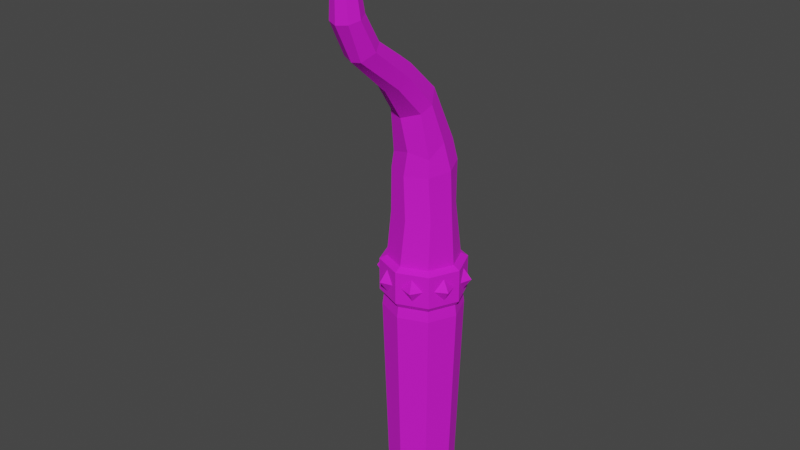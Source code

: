 # Source: boneSpike3.blend  (saved by Blender 2.92.15; exported with 4.5.12 LTS)
import bpy
from mathutils import Matrix  # noqa: F401  (used for matrix-valued properties, if any)

bpy.ops.wm.read_factory_settings(use_empty=True)
scene = bpy.context.scene
scene.name = 'Scene'

# ---- collections
col_collection = bpy.data.collections.new('Collection'); scene.collection.children.link(col_collection)

# ---- images (referenced by path relative to the original .blend; pixels are not part of the script)
import os
ASSET_DIR = os.environ.get("B2B_ASSET_DIR", "")  # directory of the original .blend (textures are referenced by path, not embedded)
HERE = os.path.dirname(os.path.abspath(__file__))  # packed textures are extracted next to this script under _unpacked/

def load_image(name, relpath, width, height, colorspace="sRGB"):
    """Load a texture the original file referenced (path relative to the .blend, or extracted next to this script)."""
    p = next((c for c in (os.path.join(HERE, relpath), os.path.join(ASSET_DIR, relpath)) if relpath and os.path.exists(c)), "")
    if p:
        img = bpy.data.images.load(p, check_existing=True)
        img.name = name
    else:  # same state as the original file: an image datablock whose file is absent (Cycles renders it pink)
        img = bpy.data.images.new(name, width, height)
        img.source = "FILE"
        img.filepath = "//" + (relpath or name)
    img.colorspace_settings.name = colorspace
    return img
img_file100 = load_image('file100', 'Dungeons_Texture.psd', 1024, 1024, 'sRGB')

# ---- materials (node trees are filled in below, after node groups)
mat_blinn4 = bpy.data.materials.new('blinn4')
mat_blinn4.use_transparent_shadow = False
mat_blinn4.diffuse_color = (1.0, 1.0, 1.0, 1.0)
mat_blinn4.roughness = 0.8533
mat_blinn4.specular_intensity = 1.0
mat_blinn4.metallic = 0.4211

# ---- material node trees
mat_blinn4.use_nodes = True; mat_blinn4.node_tree.nodes.clear()
_N = mat_blinn4.node_tree.nodes; _L = mat_blinn4.node_tree.links
n0 = _N.new('ShaderNodeBsdfPrincipled'); n0.name = 'Principled BSDF'; n0.location = (10, 300)
n0.distribution = 'GGX'
n0.subsurface_method = 'BURLEY'
n0.inputs[1].default_value = 0.4211
n0.inputs[2].default_value = 0.8533
n0.inputs[3].default_value = 1.45
n0.inputs[13].default_value = 1.0
n0.inputs[27].default_value = (0.0, 0.0, 0.0, 1.0)
n0.inputs[28].default_value = 1.0
n1 = _N.new('ShaderNodeOutputMaterial'); n1.name = 'Material Output'; n1.location = (300, 300)
n2 = _N.new('ShaderNodeNormalMap'); n2.name = 'Normal Map'; n2.location = (-300, -300)
n2.label = 'Normal/Map'
n3 = _N.new('ShaderNodeTexImage'); n3.name = 'Image Texture'; n3.location = (-300, 600)
n3.image = img_file100
_L.new(n0.outputs[0], n1.inputs[0])
_L.new(n2.outputs[0], n0.inputs[5])
_L.new(n3.outputs[0], n0.inputs[0])
n1.is_active_output = True

# ---- world
world_world = bpy.data.worlds.new('World'); scene.world = world_world
world_world.use_nodes = True; world_world.node_tree.nodes.clear()
_N = world_world.node_tree.nodes; _L = world_world.node_tree.links
n0 = _N.new('ShaderNodeOutputWorld'); n0.name = 'World Output'; n0.location = (300, 300)
n1 = _N.new('ShaderNodeBackground'); n1.name = 'Background'; n1.location = (10, 300)
n1.inputs[0].default_value = (0.05088, 0.05088, 0.05088, 1.0)
_L.new(n1.outputs[0], n0.inputs[0])
n0.is_active_output = True
world_world.color = (0.05088, 0.05088, 0.05088)
world_world.use_sun_shadow = False
world_world.sun_shadow_jitter_overblur = 0.0

# ---- meshes
me_mesh_001 = bpy.data.meshes.new('Mesh.001')
me_mesh_001.from_pydata([(0.2535, 0.5393, 0.254), (0.3585, 0.5344, 0.0004921), (0.2535, 0.5295, -0.253), (-3.815e-06, 0.5274, -0.358), (-0.2535, 0.5295, -0.253), (-0.3586, 0.5344, 0.0004921), (-0.2535, 0.5393, 0.254), (0.0, 0.5414, 0.359), (0.2173, 1.465, 0.2225), (0.3073, 1.491, 0.006794), (0.2173, 1.518, -0.2089), (0.0, 1.528, -0.2983), (-0.2173, 1.518, -0.2089), (-0.3073, 1.491, 0.006794), (-0.2173, 1.465, 0.2225), (-3.815e-06, 1.454, 0.3119), (0.2142, 1.644, 0.2136), (0.2566, 1.776, 0.05241), (0.1832, 1.73, -0.1754), (0.0005379, 1.843, -0.1949), (-0.2085, 1.74, -0.1247), (-0.2575, 1.767, 0.07669), (-0.1852, 1.632, 0.2275), (0.04435, 1.709, 0.3114), (0.1772, 2.098, 0.2906), (0.2158, 2.162, 0.1795), (0.1263, 2.267, 0.0377), (-0.0003548, 2.286, 0.002388), (-0.1532, 2.25, 0.05426), (-0.2165, 2.162, 0.1795), (-0.1532, 2.075, 0.3047), (-0.0003586, 2.039, 0.3566), (0.104, 2.729, 0.9782), (0.1586, 2.796, 0.8527), (0.1129, 2.854, 0.7587), (-0.04656, 2.887, 0.7273), (-0.1077, 2.854, 0.7587), (-0.1533, 2.796, 0.8527), (-0.1077, 2.739, 0.9468), (0.002613, 2.715, 0.9858), (0.1063, 3.076, 1.122), (0.1495, 3.102, 1.021), (0.1063, 3.129, 0.9203), (0.002033, 3.14, 0.8785), (-0.1023, 3.129, 0.9203), (-0.1434, 3.099, 1.058), (-0.1023, 3.076, 1.122), (0.002029, 3.065, 1.164), (0.05416, 3.871, 1.131), (0.07578, 3.872, 1.081), (0.05416, 3.873, 1.031), (0.002033, 3.873, 1.01), (-0.05012, 3.873, 1.031), (-0.0717, 3.872, 1.081), (-0.05013, 3.871, 1.131), (0.002029, 3.871, 1.152), (0.0584, 4.005, 1.069), (-3.815e-06, 0.5056, 0.4308), (0.3043, 0.5029, 0.3047), (-0.3043, 0.5029, 0.3047), (-0.4304, 0.4964, 0.0004921), (-0.3043, 0.4898, -0.3037), (0.0, 0.4871, -0.4298), (0.3043, 0.4898, -0.3037), (0.4304, 0.4964, 0.0004921), (-3.815e-06, 0.169, 0.4308), (0.3043, 0.1663, 0.3047), (-0.3043, 0.1663, 0.3047), (-0.4304, 0.1598, 0.0004921), (-0.3043, 0.1532, -0.3037), (0.0, 0.1505, -0.4298), (0.3043, 0.1532, -0.3037), (0.4304, 0.1598, 0.0004921), (-3.815e-06, 0.1136, 0.3892), (0.2749, 0.1112, 0.2754), (-0.275, 0.1112, 0.2754), (-0.3889, 0.1056, 0.0004883), (-0.275, 0.1, -0.2744), (0.0, 0.09769, -0.3882), (0.2749, 0.1, -0.2744), (0.3888, 0.1056, 0.0004883), (-3.815e-06, 0.0, 0.4046), (0.2858, -0.002875, 0.2862), (-0.2858, -0.002875, 0.2862), (-0.4042, -0.009815, 0.0004883), (-0.2858, -0.01675, -0.2852), (-3.815e-06, -0.01963, -0.4036), (0.2858, -0.01675, -0.2852), (0.4042, -0.009815, 0.0004883), (0.0554, 0.3404, 0.4078), (0.1485, 0.4529, 0.3693), (0.1558, 0.2237, 0.3662), (0.2489, 0.3363, 0.3277), (-0.2481, 0.3394, 0.328), (-0.1567, 0.4539, 0.3659), (-0.1477, 0.2228, 0.3696), (-0.05622, 0.3372, 0.4075), (-0.4069, 0.3335, 0.05726), (-0.3695, 0.4492, 0.1475), (-0.3653, 0.2168, 0.1577), (-0.3279, 0.3326, 0.248), (-0.3279, 0.326, -0.247), (-0.3653, 0.4417, -0.1567), (-0.3695, 0.2093, -0.1466), (-0.4069, 0.3251, -0.05627), (-0.05624, 0.3213, -0.4065), (-0.1477, 0.4358, -0.3686), (-0.1567, 0.2047, -0.3649), (-0.2481, 0.3191, -0.327), (0.2489, 0.3223, -0.3267), (0.1558, 0.4348, -0.3652), (0.1485, 0.2056, -0.3683), (0.0554, 0.3182, -0.4068), (0.4077, 0.3283, -0.05432), (0.3686, 0.4395, -0.1485), (0.366, 0.2116, -0.1547), (0.327, 0.3228, -0.2489), (0.327, 0.3358, 0.2499), (0.366, 0.447, 0.1557), (0.3686, 0.2191, 0.1495), (0.4076, 0.3303, 0.05531), (0.1827, 0.3383, 0.4416), (-0.1828, 0.3383, 0.4416), (-0.4412, 0.333, 0.1832), (-0.4412, 0.3255, -0.1822), (-0.1828, 0.3202, -0.4406), (0.1827, 0.3202, -0.4406), (0.4412, 0.3255, -0.1822), (0.4412, 0.333, 0.1832), (-1.144e-05, -2.023, 0.3433), (0.2425, -2.025, 0.2429), (-0.2425, -2.025, 0.2429), (-0.3429, -2.031, 0.0004924), (-0.2425, -2.037, -0.2419), (-1.144e-05, -2.039, -0.3423), (0.2425, -2.037, -0.2419), (0.3429, -2.031, 0.0004924), (-0.02861, 1.081, -0.2962), (-0.2403, 1.071, -0.1852), (-0.3113, 1.048, 0.04187), (-0.1999, 1.025, 0.2521), (0.02861, 1.016, 0.3223), (0.2403, 1.025, 0.2114), (0.3113, 1.048, -0.01573), (0.1999, 1.071, -0.226), (0.1127, 2.575, 0.3576), (-0.02582, 2.608, 0.3349), (-0.1245, 2.567, 0.3635), (-0.176, 2.474, 0.4457), (-0.1245, 2.381, 0.5278), (-0.0001907, 2.343, 0.5618), (0.1303, 2.382, 0.5369), (0.1757, 2.474, 0.4457)], [], [(142, 143, 9, 8), (143, 144, 10, 9), (144, 137, 11, 10), (137, 138, 12, 11), (138, 139, 13, 12), (139, 140, 14, 13), (140, 141, 15, 14), (141, 142, 8, 15), (8, 9, 17, 16), (9, 10, 18, 17), (10, 11, 19, 18), (11, 12, 20, 19), (12, 13, 21, 20), (13, 14, 22, 21), (14, 15, 23, 22), (15, 8, 16, 23), (16, 17, 25, 24), (17, 18, 26, 25), (18, 19, 27, 26), (19, 20, 28, 27), (20, 21, 29, 28), (21, 22, 30, 29), (22, 23, 31, 30), (23, 16, 24, 31), (151, 152, 33, 32), (152, 145, 34, 33), (145, 146, 35, 34), (146, 147, 36, 35), (147, 148, 37, 36), (148, 149, 38, 37), (149, 150, 39, 38), (150, 151, 32, 39), (32, 33, 41, 40), (33, 34, 42, 41), (34, 35, 43, 42), (35, 36, 44, 43), (36, 37, 45, 44), (37, 38, 46, 45), (38, 39, 47, 46), (39, 32, 40, 47), (40, 41, 49, 48), (41, 42, 50, 49), (42, 43, 51, 50), (43, 44, 52, 51), (44, 45, 53, 52), (45, 46, 54, 53), (46, 47, 55, 54), (47, 40, 48, 55), (130, 129, 136), (129, 131, 136), (136, 131, 135), (131, 132, 135), (132, 133, 135), (133, 134, 135), (48, 49, 56), (49, 50, 56), (50, 51, 56), (51, 52, 56), (52, 53, 56), (53, 54, 56), (54, 55, 56), (55, 48, 56), (0, 7, 57, 58), (7, 6, 59, 57), (6, 5, 60, 59), (5, 4, 61, 60), (4, 3, 62, 61), (3, 2, 63, 62), (2, 1, 64, 63), (1, 0, 58, 64), (66, 65, 73, 74), (65, 67, 75, 73), (67, 68, 76, 75), (68, 69, 77, 76), (69, 70, 78, 77), (70, 71, 79, 78), (71, 72, 80, 79), (72, 66, 74, 80), (74, 73, 81, 82), (73, 75, 83, 81), (75, 76, 84, 83), (76, 77, 85, 84), (77, 78, 86, 85), (78, 79, 87, 86), (79, 80, 88, 87), (80, 74, 82, 88), (58, 57, 90), (90, 57, 89), (57, 65, 89), (89, 65, 91), (65, 66, 91), (91, 66, 92), (66, 58, 92), (92, 58, 90), (57, 59, 94), (94, 59, 93), (59, 67, 93), (93, 67, 95), (67, 65, 95), (95, 65, 96), (65, 57, 96), (96, 57, 94), (59, 60, 98), (98, 60, 97), (60, 68, 97), (97, 68, 99), (68, 67, 99), (99, 67, 100), (67, 59, 100), (100, 59, 98), (60, 61, 102), (102, 61, 101), (61, 69, 101), (101, 69, 103), (69, 68, 103), (103, 68, 104), (68, 60, 104), (104, 60, 102), (61, 62, 106), (106, 62, 105), (62, 70, 105), (105, 70, 107), (70, 69, 107), (107, 69, 108), (69, 61, 108), (108, 61, 106), (62, 63, 110), (110, 63, 109), (63, 71, 109), (109, 71, 111), (71, 70, 111), (111, 70, 112), (70, 62, 112), (112, 62, 110), (63, 64, 114), (114, 64, 113), (64, 72, 113), (113, 72, 115), (72, 71, 115), (115, 71, 116), (71, 63, 116), (116, 63, 114), (64, 58, 118), (118, 58, 117), (58, 66, 117), (117, 66, 119), (66, 72, 119), (119, 72, 120), (72, 64, 120), (120, 64, 118), (90, 89, 121), (89, 91, 121), (91, 92, 121), (92, 90, 121), (94, 93, 122), (93, 95, 122), (95, 96, 122), (96, 94, 122), (98, 97, 123), (97, 99, 123), (99, 100, 123), (100, 98, 123), (102, 101, 124), (101, 103, 124), (103, 104, 124), (104, 102, 124), (106, 105, 125), (105, 107, 125), (107, 108, 125), (108, 106, 125), (110, 109, 126), (109, 111, 126), (111, 112, 126), (112, 110, 126), (114, 113, 127), (113, 115, 127), (115, 116, 127), (116, 114, 127), (118, 117, 128), (117, 119, 128), (119, 120, 128), (120, 118, 128), (82, 81, 129, 130), (81, 83, 131, 129), (83, 84, 132, 131), (84, 85, 133, 132), (85, 86, 134, 133), (86, 87, 135, 134), (87, 88, 136, 135), (88, 82, 130, 136), (3, 4, 138, 137), (4, 5, 139, 138), (5, 6, 140, 139), (6, 7, 141, 140), (7, 0, 142, 141), (0, 1, 143, 142), (1, 2, 144, 143), (2, 3, 137, 144), (26, 27, 146, 145), (27, 28, 147, 146), (28, 29, 148, 147), (29, 30, 149, 148), (30, 31, 150, 149), (31, 24, 151, 150), (24, 25, 152, 151), (25, 26, 145, 152)])
me_mesh_001.polygons.foreach_set('use_smooth', [True] * 206)
_k = set([(0, 1), (0, 7), (0, 58), (0, 142), (1, 2), (1, 64), (1, 143), (2, 3), (2, 63), (2, 144), (3, 4), (3, 62), (3, 137), (4, 5), (4, 61), (4, 138), (5, 6), (5, 60), (5, 139), (6, 7), (6, 59), (6, 140), (7, 57), (7, 141), (8, 9), (8, 15), (8, 16), (8, 142), (9, 10), (9, 17), (9, 143), (10, 11), (10, 18), (10, 144), (11, 12), (11, 19), (11, 137), (12, 13), (12, 20), (12, 138), (13, 14), (13, 21), (13, 139), (14, 15), (14, 22), (14, 140), (15, 23), (15, 141), (16, 17), (16, 23), (16, 24), (17, 18), (17, 25), (18, 19), (18, 26), (19, 20), (19, 27), (20, 21), (20, 28), (21, 22), (21, 29), (22, 23), (22, 30), (23, 31), (24, 25), (24, 31), (24, 151), (25, 26), (25, 152), (26, 27), (26, 145), (27, 28), (27, 146), (28, 29), (28, 147), (29, 30), (29, 148), (30, 31), (30, 149), (31, 150), (32, 33), (32, 39), (32, 40), (32, 151), (33, 34), (33, 41), (33, 152), (34, 35), (34, 42), (34, 145), (35, 36), (35, 43), (35, 146), (36, 37), (36, 44), (36, 147), (37, 38), (37, 45), (37, 148), (38, 39), (38, 46), (38, 149), (39, 47), (39, 150), (40, 41), (40, 47), (40, 48), (41, 42), (41, 49), (42, 43), (42, 50), (43, 44), (43, 51), (44, 45), (44, 52), (45, 46), (45, 53), (46, 47), (46, 54), (47, 55), (48, 49), (48, 55), (48, 56), (49, 50), (49, 56), (50, 51), (50, 56), (51, 52), (51, 56), (52, 53), (52, 56), (53, 54), (53, 56), (54, 55), (54, 56), (55, 56), (57, 58), (57, 59), (57, 65), (58, 64), (58, 66), (59, 60), (59, 67), (60, 61), (60, 68), (61, 62), (61, 69), (62, 63), (62, 70), (63, 64), (63, 71), (64, 72), (65, 66), (65, 67), (65, 73), (66, 72), (66, 74), (67, 68), (67, 75), (68, 69), (68, 76), (69, 70), (69, 77), (70, 71), (70, 78), (71, 72), (71, 79), (72, 80), (73, 74), (73, 75), (73, 81), (74, 80), (74, 82), (75, 76), (75, 83), (76, 77), (76, 84), (77, 78), (77, 85), (78, 79), (78, 86), (79, 80), (79, 87), (80, 88), (81, 82), (81, 83), (81, 129), (82, 88), (82, 130), (83, 84), (83, 131), (84, 85), (84, 132), (85, 86), (85, 133), (86, 87), (86, 134), (87, 88), (87, 135), (88, 136), (89, 90), (89, 91), (89, 121), (90, 92), (90, 121), (91, 92), (91, 121), (92, 121), (93, 94), (93, 95), (93, 122), (94, 96), (94, 122), (95, 96), (95, 122), (96, 122), (97, 98), (97, 99), (97, 123), (98, 100), (98, 123), (99, 100), (99, 123), (100, 123), (101, 102), (101, 103), (101, 124), (102, 104), (102, 124), (103, 104), (103, 124), (104, 124), (105, 106), (105, 107), (105, 125), (106, 108), (106, 125), (107, 108), (107, 125), (108, 125), (109, 110), (109, 111), (109, 126), (110, 112), (110, 126), (111, 112), (111, 126), (112, 126), (113, 114), (113, 115), (113, 127), (114, 116), (114, 127), (115, 116), (115, 127), (116, 127), (117, 118), (117, 119), (117, 128), (118, 120), (118, 128), (119, 120), (119, 128), (120, 128), (129, 130), (129, 131), (130, 136), (131, 132), (132, 133), (133, 134), (134, 135), (135, 136)])
me_mesh_001.attributes.new('sharp_edge', 'BOOLEAN', 'EDGE').data.foreach_set('value', [ (min(e.vertices), max(e.vertices)) in _k for e in me_mesh_001.edges])
_uv = me_mesh_001.uv_layers.new(name='map1')
_uv.uv.foreach_set('vector', [0.004196, 0.3296, 0.004196, 0.3296, 0.004196, 0.3296, 0.004196, 0.3296, 0.004196, 0.3296, 0.004196, 0.3296, 0.004196, 0.3296, 0.004196, 0.3296, 0.004847, 0.325, 0.004847, 0.325, 0.004847, 0.325, 0.004847, 0.325, 0.004847, 0.325, 0.004847, 0.325, 0.004847, 0.325, 0.004847, 0.325, 0.004847, 0.325, 0.004847, 0.325, 0.004847, 0.325, 0.004847, 0.325, 0.004847, 0.325, 0.004847, 0.325, 0.004847, 0.325, 0.004847, 0.325, 0.004197, 0.3231, 0.004197, 0.3231, 0.004197, 0.3231, 0.004197, 0.3231, 0.004197, 0.3294, 0.004197, 0.3294, 0.004197, 0.3294, 0.004197, 0.3294, 0.004847, 0.325, 0.004847, 0.325, 0.004847, 0.325, 0.004847, 0.325, 0.004847, 0.325, 0.004847, 0.325, 0.004847, 0.325, 0.004847, 0.325, 0.004847, 0.325, 0.004847, 0.325, 0.004847, 0.325, 0.004847, 0.325, 0.004847, 0.325, 0.004847, 0.325, 0.004847, 0.325, 0.004847, 0.325, 0.004847, 0.325, 0.004847, 0.325, 0.004847, 0.325, 0.004847, 0.325, 0.004847, 0.325, 0.004847, 0.325, 0.004847, 0.325, 0.004847, 0.325, 0.004847, 0.325, 0.004847, 0.325, 0.004847, 0.325, 0.004847, 0.325, 0.004847, 0.325, 0.004847, 0.325, 0.004847, 0.325, 0.004847, 0.325, 0.004197, 0.3549, 0.004197, 0.3549, 0.004197, 0.3549, 0.004197, 0.3549, 0.004197, 0.3549, 0.004197, 0.3549, 0.004197, 0.3549, 0.004197, 0.3549, 0.004197, 0.3549, 0.004197, 0.3549, 0.004197, 0.3549, 0.004197, 0.3549, 0.004197, 0.3549, 0.004197, 0.3549, 0.004197, 0.3549, 0.004197, 0.3549, 0.004197, 0.3549, 0.004197, 0.3549, 0.004197, 0.3549, 0.004197, 0.3549, 0.004197, 0.3549, 0.004197, 0.3549, 0.004197, 0.3549, 0.004197, 0.3549, 0.004197, 0.3549, 0.004197, 0.3549, 0.004197, 0.3549, 0.004197, 0.3549, 0.004197, 0.3549, 0.004197, 0.3549, 0.004197, 0.3549, 0.004197, 0.3549, 0.004197, 0.3549, 0.004197, 0.3549, 0.004197, 0.3549, 0.004197, 0.3549, 0.004197, 0.3549, 0.004197, 0.3549, 0.004197, 0.3549, 0.004197, 0.3549, 0.004197, 0.3549, 0.004197, 0.3549, 0.004197, 0.3549, 0.004197, 0.3549, 0.004197, 0.3549, 0.004197, 0.3549, 0.004197, 0.3549, 0.004197, 0.3549, 0.004197, 0.3549, 0.004197, 0.3549, 0.004197, 0.3549, 0.004197, 0.3549, 0.004197, 0.3549, 0.004197, 0.3549, 0.004197, 0.3549, 0.004197, 0.3549, 0.004197, 0.3549, 0.004197, 0.3549, 0.004197, 0.3549, 0.004197, 0.3549, 0.004197, 0.3549, 0.004197, 0.3549, 0.004197, 0.3549, 0.004197, 0.3549, 0.004197, 0.3549, 0.004197, 0.3549, 0.004197, 0.3549, 0.004197, 0.3549, 0.004197, 0.3549, 0.004197, 0.3549, 0.004197, 0.3549, 0.004197, 0.3549, 0.004197, 0.3549, 0.004197, 0.3549, 0.004197, 0.3549, 0.004197, 0.3549, 0.004197, 0.3549, 0.004197, 0.3549, 0.004197, 0.3549, 0.004197, 0.3549, 0.004197, 0.3549, 0.004197, 0.3549, 0.004197, 0.3549, 0.004197, 0.3549, 0.004197, 0.3549, 0.004197, 0.3549, 0.004197, 0.3549, 0.004197, 0.3549, 0.004197, 0.3549, 0.004197, 0.3549, 0.004197, 0.3549, 0.004197, 0.3549, 0.004197, 0.3549, 0.004197, 0.3549, 0.004197, 0.3549, 0.004197, 0.3549, 0.004197, 0.3549, 0.004197, 0.3549, 0.004197, 0.3549, 0.004197, 0.3549, 0.004197, 0.3549, 0.004197, 0.3549, 0.004197, 0.3549, 0.004197, 0.3549, 0.004197, 0.3549, 0.004197, 0.3549, 0.004197, 0.3549, 0.004197, 0.3549, 0.004197, 0.3549, 0.004197, 0.3549, 0.004197, 0.3549, 0.004197, 0.3549, 0.004197, 0.3549, 0.004197, 0.3549, 0.004197, 0.3549, 0.004197, 0.3549, 0.004197, 0.3549, 0.004197, 0.3549, 0.004197, 0.3549, 0.004197, 0.3549, 0.004197, 0.3549, 0.004197, 0.3549, 0.004197, 0.3549, 0.004197, 0.3549, 0.004197, 0.3549, 0.004197, 0.3549, 0.004197, 0.3549, 0.004197, 0.3549, 0.005499, 0.249, 0.005499, 0.249, 0.005499, 0.249, 0.005499, 0.249, 0.005499, 0.249, 0.005499, 0.249, 0.005499, 0.249, 0.005499, 0.249, 0.005499, 0.249, 0.005499, 0.249, 0.005499, 0.249, 0.005499, 0.249, 0.005499, 0.249, 0.005499, 0.249, 0.005499, 0.249, 0.005499, 0.249, 0.005499, 0.249, 0.005499, 0.249, 0.004197, 0.3549, 0.004197, 0.3549, 0.004197, 0.3549, 0.004197, 0.3549, 0.004197, 0.3549, 0.004197, 0.3549, 0.004197, 0.3549, 0.004197, 0.3549, 0.004197, 0.3549, 0.004197, 0.3549, 0.004197, 0.3549, 0.004197, 0.3549, 0.004197, 0.3549, 0.004197, 0.3549, 0.004197, 0.3549, 0.004197, 0.3549, 0.004197, 0.3549, 0.004197, 0.3549, 0.004197, 0.3549, 0.004197, 0.3549, 0.004197, 0.3549, 0.004197, 0.3549, 0.004197, 0.3549, 0.004197, 0.3549, 0.09001, 0.2782, 0.09001, 0.2782, 0.09001, 0.2782, 0.09001, 0.2782, 0.09001, 0.2782, 0.09001, 0.2782, 0.09001, 0.2782, 0.09001, 0.2782, 0.09001, 0.2782, 0.09001, 0.2782, 0.09001, 0.2782, 0.09001, 0.2782, 0.09001, 0.2782, 0.09001, 0.2782, 0.09001, 0.2782, 0.09001, 0.2782, 0.09001, 0.2782, 0.09001, 0.2782, 0.09001, 0.2782, 0.09001, 0.2782, 0.09001, 0.2782, 0.09001, 0.2782, 0.09001, 0.2782, 0.09001, 0.2782, 0.09001, 0.2782, 0.09001, 0.2782, 0.09001, 0.2782, 0.09001, 0.2782, 0.09001, 0.2782, 0.09001, 0.2782, 0.09001, 0.2782, 0.09001, 0.2782, 0.09001, 0.2782, 0.09001, 0.2782, 0.09001, 0.2782, 0.09001, 0.2782, 0.09001, 0.2782, 0.09001, 0.2782, 0.09001, 0.2782, 0.09001, 0.2782, 0.09001, 0.2782, 0.09001, 0.2782, 0.09001, 0.2782, 0.09001, 0.2782, 0.09001, 0.2782, 0.09001, 0.2782, 0.09001, 0.2782, 0.09001, 0.2782, 0.09001, 0.2782, 0.09001, 0.2782, 0.09001, 0.2782, 0.09001, 0.2782, 0.09001, 0.2782, 0.09001, 0.2782, 0.09001, 0.2782, 0.09001, 0.2782, 0.09001, 0.2782, 0.09001, 0.2782, 0.09001, 0.2782, 0.09001, 0.2782, 0.09001, 0.2782, 0.09001, 0.2782, 0.09001, 0.2782, 0.09001, 0.2782, 0.004847, 0.325, 0.004847, 0.325, 0.004847, 0.325, 0.004847, 0.325, 0.004847, 0.325, 0.004847, 0.325, 0.004847, 0.325, 0.004847, 0.325, 0.004847, 0.325, 0.004847, 0.325, 0.004847, 0.325, 0.004847, 0.325, 0.004847, 0.325, 0.004847, 0.325, 0.004847, 0.325, 0.004847, 0.325, 0.004847, 0.325, 0.004847, 0.325, 0.004847, 0.325, 0.004847, 0.325, 0.004847, 0.325, 0.004847, 0.325, 0.004847, 0.325, 0.004847, 0.325, 0.004847, 0.325, 0.004847, 0.325, 0.004847, 0.325, 0.004847, 0.325, 0.004847, 0.325, 0.004847, 0.325, 0.004847, 0.325, 0.004847, 0.325, 0.09001, 0.2782, 0.09001, 0.2782, 0.09001, 0.2782, 0.09001, 0.2782, 0.09001, 0.2782, 0.09001, 0.2782, 0.09001, 0.2782, 0.09001, 0.2782, 0.09001, 0.2782, 0.09001, 0.2782, 0.09001, 0.2782, 0.09001, 0.2782, 0.09001, 0.2782, 0.09001, 0.2782, 0.09001, 0.2782, 0.09001, 0.2782, 0.09001, 0.2782, 0.09001, 0.2782, 0.09001, 0.2782, 0.09001, 0.2782, 0.09001, 0.2782, 0.09001, 0.2782, 0.09001, 0.2782, 0.09001, 0.2782, 0.09001, 0.2782, 0.09001, 0.2782, 0.09001, 0.2782, 0.09001, 0.2782, 0.09001, 0.2782, 0.09001, 0.2782, 0.09001, 0.2782, 0.09001, 0.2782, 0.09001, 0.2782, 0.09001, 0.2782, 0.09001, 0.2782, 0.09001, 0.2782, 0.09001, 0.2782, 0.09001, 0.2782, 0.09001, 0.2782, 0.09001, 0.2782, 0.09001, 0.2782, 0.09001, 0.2782, 0.09001, 0.2782, 0.09001, 0.2782, 0.09001, 0.2782, 0.09001, 0.2782, 0.09001, 0.2782, 0.09001, 0.2782, 0.09001, 0.2782, 0.09001, 0.2782, 0.09001, 0.2782, 0.09001, 0.2782, 0.09001, 0.2782, 0.09001, 0.2782, 0.09001, 0.2782, 0.09001, 0.2782, 0.09001, 0.2782, 0.09001, 0.2782, 0.09001, 0.2782, 0.09001, 0.2782, 0.09001, 0.2782, 0.09001, 0.2782, 0.09001, 0.2782, 0.09001, 0.2782, 0.09001, 0.2782, 0.09001, 0.2782, 0.09001, 0.2782, 0.09001, 0.2782, 0.09001, 0.2782, 0.09001, 0.2782, 0.09001, 0.2782, 0.09001, 0.2782, 0.09001, 0.2782, 0.09001, 0.2782, 0.09001, 0.2782, 0.09001, 0.2782, 0.09001, 0.2782, 0.09001, 0.2782, 0.09001, 0.2782, 0.09001, 0.2782, 0.09001, 0.2782, 0.09001, 0.2782, 0.09001, 0.2782, 0.09001, 0.2782, 0.09001, 0.2782, 0.09001, 0.2782, 0.09001, 0.2782, 0.09001, 0.2782, 0.09001, 0.2782, 0.09001, 0.2782, 0.09001, 0.2782, 0.09001, 0.2782, 0.09001, 0.2782, 0.09001, 0.2782, 0.09001, 0.2782, 0.09001, 0.2782, 0.09001, 0.2782, 0.09001, 0.2782, 0.09001, 0.2782, 0.09001, 0.2782, 0.09001, 0.2782, 0.09001, 0.2782, 0.09001, 0.2782, 0.09001, 0.2782, 0.09001, 0.2782, 0.09001, 0.2782, 0.09001, 0.2782, 0.09001, 0.2782, 0.09001, 0.2782, 0.09001, 0.2782, 0.09001, 0.2782, 0.09001, 0.2782, 0.09001, 0.2782, 0.09001, 0.2782, 0.09001, 0.2782, 0.09001, 0.2782, 0.09001, 0.2782, 0.09001, 0.2782, 0.09001, 0.2782, 0.09001, 0.2782, 0.09001, 0.2782, 0.09001, 0.2782, 0.09001, 0.2782, 0.09001, 0.2782, 0.09001, 0.2782, 0.09001, 0.2782, 0.09001, 0.2782, 0.09001, 0.2782, 0.09001, 0.2782, 0.09001, 0.2782, 0.09001, 0.2782, 0.09001, 0.2782, 0.09001, 0.2782, 0.09001, 0.2782, 0.09001, 0.2782, 0.09001, 0.2782, 0.09001, 0.2782, 0.09001, 0.2782, 0.09001, 0.2782, 0.09001, 0.2782, 0.09001, 0.2782, 0.09001, 0.2782, 0.09001, 0.2782, 0.09001, 0.2782, 0.09001, 0.2782, 0.09001, 0.2782, 0.09001, 0.2782, 0.09001, 0.2782, 0.09001, 0.2782, 0.09001, 0.2782, 0.09001, 0.2782, 0.09001, 0.2782, 0.09001, 0.2782, 0.09001, 0.2782, 0.09001, 0.2782, 0.09001, 0.2782, 0.09001, 0.2782, 0.09001, 0.2782, 0.09001, 0.2782, 0.09001, 0.2782, 0.09001, 0.2782, 0.09001, 0.2782, 0.09001, 0.2782, 0.09001, 0.2782, 0.09001, 0.2782, 0.09001, 0.2782, 0.09001, 0.2782, 0.09001, 0.2782, 0.09001, 0.2782, 0.09001, 0.2782, 0.09001, 0.2782, 0.09001, 0.2782, 0.09001, 0.2782, 0.09001, 0.2782, 0.09001, 0.2782, 0.09001, 0.2782, 0.09001, 0.2782, 0.09001, 0.2782, 0.09001, 0.2782, 0.09001, 0.2782, 0.09001, 0.2782, 0.09001, 0.2782, 0.09001, 0.2782, 0.09001, 0.2782, 0.09001, 0.2782, 0.09001, 0.2782, 0.09001, 0.2782, 0.09001, 0.2782, 0.09001, 0.2782, 0.09001, 0.2782, 0.09001, 0.2782, 0.09001, 0.2782, 0.09001, 0.2782, 0.09001, 0.2782, 0.09001, 0.2782, 0.09001, 0.2782, 0.09001, 0.2782, 0.09001, 0.2782, 0.09001, 0.2782, 0.09001, 0.2782, 0.09001, 0.2782, 0.09001, 0.2782, 0.09001, 0.2782, 0.09001, 0.2782, 0.09001, 0.2782, 0.09001, 0.2782, 0.09001, 0.2782, 0.09001, 0.2782, 0.09001, 0.2782, 0.09001, 0.2782, 0.09001, 0.2782, 0.09001, 0.2782, 0.09001, 0.2782, 0.09001, 0.2782, 0.09001, 0.2782, 0.09001, 0.2782, 0.09001, 0.2782, 0.09001, 0.2782, 0.09001, 0.2782, 0.09001, 0.2782, 0.09001, 0.2782, 0.09001, 0.2782, 0.09001, 0.2782, 0.09001, 0.2782, 0.09001, 0.2782, 0.09001, 0.2782, 0.09001, 0.2782, 0.09001, 0.2782, 0.09001, 0.2782, 0.09001, 0.2782, 0.09001, 0.2782, 0.09001, 0.2782, 0.09001, 0.2782, 0.09001, 0.2782, 0.09001, 0.2782, 0.09001, 0.2782, 0.09001, 0.2782, 0.09001, 0.2782, 0.09001, 0.2782, 0.09001, 0.2782, 0.09001, 0.2782, 0.09001, 0.2782, 0.09001, 0.2782, 0.09001, 0.2782, 0.09001, 0.2782, 0.09001, 0.2782, 0.09001, 0.2782, 0.09001, 0.2782, 0.09001, 0.2782, 0.09001, 0.2782, 0.09001, 0.2782, 0.09001, 0.2782, 0.09001, 0.2782, 0.09001, 0.2782, 0.09001, 0.2782, 0.09001, 0.2782, 0.09001, 0.2782, 0.09001, 0.2782, 0.09001, 0.2782, 0.09001, 0.2782, 0.09001, 0.2782, 0.09001, 0.2782, 0.09001, 0.2782, 0.09001, 0.2782, 0.09001, 0.2782, 0.09001, 0.2782, 0.09001, 0.2782, 0.09001, 0.2782, 0.09001, 0.2782, 0.09001, 0.2782, 0.09001, 0.2782, 0.09001, 0.2782, 0.09001, 0.2782, 0.09001, 0.2782, 0.09001, 0.2782, 0.09001, 0.2782, 0.09001, 0.2782, 0.09001, 0.2782, 0.09001, 0.2782, 0.09001, 0.2782, 0.09001, 0.2782, 0.09001, 0.2782, 0.09001, 0.2782, 0.09001, 0.2782, 0.09001, 0.2782, 0.09001, 0.2782, 0.09001, 0.2782, 0.09001, 0.2782, 0.004847, 0.325, 0.004847, 0.325, 0.004847, 0.325, 0.004847, 0.325, 0.004847, 0.325, 0.004847, 0.325, 0.004847, 0.325, 0.004847, 0.325, 0.004847, 0.325, 0.004847, 0.325, 0.004847, 0.325, 0.004847, 0.325, 0.004847, 0.325, 0.004847, 0.325, 0.004847, 0.325, 0.004847, 0.325, 0.004847, 0.325, 0.004847, 0.325, 0.004847, 0.325, 0.004847, 0.325, 0.004847, 0.325, 0.004847, 0.325, 0.004847, 0.325, 0.004847, 0.325, 0.004847, 0.325, 0.004847, 0.325, 0.004847, 0.325, 0.004847, 0.325, 0.004847, 0.325, 0.004847, 0.325, 0.004847, 0.325, 0.004847, 0.325, 0.004847, 0.325, 0.004847, 0.325, 0.004847, 0.325, 0.004847, 0.325, 0.004847, 0.325, 0.004847, 0.325, 0.004847, 0.325, 0.004847, 0.325, 0.004847, 0.325, 0.004847, 0.325, 0.004847, 0.325, 0.004847, 0.325, 0.004197, 0.3231, 0.004197, 0.3231, 0.004197, 0.3231, 0.004197, 0.3231, 0.004197, 0.3294, 0.004197, 0.3294, 0.004197, 0.3294, 0.004197, 0.3294, 0.004196, 0.3296, 0.004196, 0.3296, 0.004196, 0.3296, 0.004196, 0.3296, 0.004196, 0.3296, 0.004196, 0.3296, 0.004196, 0.3296, 0.004196, 0.3296, 0.004847, 0.325, 0.004847, 0.325, 0.004847, 0.325, 0.004847, 0.325, 0.004197, 0.3549, 0.004197, 0.3549, 0.004197, 0.3549, 0.004197, 0.3549, 0.004197, 0.3549, 0.004197, 0.3549, 0.004197, 0.3549, 0.004197, 0.3549, 0.004197, 0.3549, 0.004197, 0.3549, 0.004197, 0.3549, 0.004197, 0.3549, 0.004197, 0.3549, 0.004197, 0.3549, 0.004197, 0.3549, 0.004197, 0.3549, 0.004197, 0.3549, 0.004197, 0.3549, 0.004197, 0.3549, 0.004197, 0.3549, 0.004197, 0.3549, 0.004197, 0.3549, 0.004197, 0.3549, 0.004197, 0.3549, 0.004197, 0.3549, 0.004197, 0.3549, 0.004197, 0.3549, 0.004197, 0.3549, 0.004197, 0.3549, 0.004197, 0.3549, 0.004197, 0.3549, 0.004197, 0.3549])
me_mesh_001.materials.append(mat_blinn4)
me_mesh_001.use_remesh_fix_poles = True
me_mesh_001.use_remesh_preserve_attributes = False
me_mesh_001.use_mirror_vertex_groups = False
me_mesh_001.update()
me_mesh_001.normals_split_custom_set([tuple(v) for v in zip(*[iter([0.9374, 0.05147, 0.3445, 0.9376, 0.04798, 0.3444, 0.9392, 0.0156, 0.3431, 0.9392, 0.0156, 0.3431, 0.9048, 0.05617, -0.4222, 0.9048, 0.05142, -0.4227, 0.9042, 0.005255, -0.427, 0.9042, 0.005255, -0.427, 0.3399, 0.05891, -0.9386, 0.3398, 0.05665, -0.9388, 0.337, -0.001648, -0.9415, 0.337, -0.001648, -0.9415, -0.4219, 0.05637, -0.9049, -0.4219, 0.05885, -0.9047, -0.423, -0.001726, -0.9061, -0.423, -0.001726, -0.9061, -0.9389, 0.05108, -0.3405, -0.9386, 0.05584, -0.3404, -0.94, 0.005958, -0.341, -0.94, 0.005958, -0.341, -0.9032, 0.04789, 0.4266, -0.9031, 0.05117, 0.4263, -0.9031, 0.01761, 0.4291, -0.9031, 0.01761, 0.4291, -0.3382, 0.04762, 0.9399, -0.3383, 0.04857, 0.9398, -0.3359, 0.02529, 0.9416, -0.3359, 0.02529, 0.9416, 0.4205, 0.04866, 0.906, 0.4206, 0.0476, 0.906, 0.422, 0.02409, 0.9063, 0.422, 0.02409, 0.9063, 0.9295, 0.07946, 0.3601, 0.9295, 0.07946, 0.3601, 0.9295, 0.07946, 0.3601, 0.9295, 0.07946, 0.3601, 0.9141, 0.211, -0.3463, 0.9141, 0.211, -0.3463, 0.9141, 0.211, -0.3463, 0.9141, 0.211, -0.3463, 0.3268, 0.2572, -0.9094, 0.3268, 0.2572, -0.9094, 0.3268, 0.2572, -0.9094, 0.3268, 0.2572, -0.9094, -0.4044, 0.3082, -0.8611, -0.4044, 0.3082, -0.8611, -0.4044, 0.3082, -0.8611, -0.4044, 0.3082, -0.8611, -0.9283, 0.2052, -0.3099, -0.9283, 0.2052, -0.3099, -0.9283, 0.2052, -0.3099, -0.9283, 0.2052, -0.3099, -0.8949, 0.0918, 0.4368, -0.8949, 0.0918, 0.4368, -0.8949, 0.0918, 0.4368, -0.8949, 0.0918, 0.4368, -0.3683, 0.05689, 0.928, -0.3683, 0.05689, 0.928, -0.3683, 0.05689, 0.928, -0.3683, 0.05689, 0.928, 0.4327, -0.02162, 0.9013, 0.4327, -0.02162, 0.9013, 0.4327, -0.02162, 0.9013, 0.4327, -0.02162, 0.9013, 0.955, 0.01657, 0.296, 0.955, 0.01657, 0.296, 0.955, 0.01657, 0.296, 0.955, 0.01657, 0.296, 0.9035, 0.2292, -0.3621, 0.9035, 0.2292, -0.3621, 0.9035, 0.2292, -0.3621, 0.9035, 0.2292, -0.3621, 0.3171, 0.3822, -0.868, 0.3171, 0.3822, -0.868, 0.3171, 0.3822, -0.868, 0.3171, 0.3822, -0.868, -0.4182, 0.3539, -0.8366, -0.4182, 0.3539, -0.8366, -0.4182, 0.3539, -0.8366, -0.4182, 0.3539, -0.8366, -0.9388, 0.1894, -0.2878, -0.9388, 0.1894, -0.2878, -0.9388, 0.1894, -0.2878, -0.9388, 0.1894, -0.2878, -0.9019, -0.01408, 0.4318, -0.9019, -0.01408, 0.4318, -0.9019, -0.01408, 0.4318, -0.9019, -0.01408, 0.4318, -0.3158, -0.1536, 0.9363, -0.3158, -0.1536, 0.9363, -0.3158, -0.1536, 0.9363, -0.3158, -0.1536, 0.9363, 0.4231, -0.09637, 0.901, 0.4231, -0.09637, 0.901, 0.4231, -0.09637, 0.901, 0.4231, -0.09637, 0.901, 0.9425, -0.1991, 0.2684, 0.9428, -0.1959, 0.2697, 0.9361, -0.2513, 0.2463, 0.9361, -0.2513, 0.2463, 0.9004, 0.3462, -0.2636, 0.9006, 0.3462, -0.2629, 0.9071, 0.3466, -0.2387, 0.9071, 0.3466, -0.2387, 0.2785, 0.7493, -0.6008, 0.2782, 0.7525, -0.5969, 0.2736, 0.7907, -0.5477, 0.2736, 0.7907, -0.5477, -0.4521, 0.6715, -0.5871, -0.4493, 0.6702, -0.5908, -0.5115, 0.6969, -0.5026, -0.5115, 0.6969, -0.5026, -0.9176, 0.3281, -0.2242, -0.9177, 0.3275, -0.2247, -0.9155, 0.341, -0.2138, -0.9155, 0.341, -0.2138, -0.922, -0.2309, 0.3109, -0.9219, -0.2284, 0.3129, -0.9216, -0.2768, 0.272, -0.9216, -0.2768, 0.272, -0.379, -0.6218, 0.6853, -0.379, -0.6201, 0.6869, -0.3753, -0.6963, 0.6118, -0.3753, -0.6963, 0.6118, 0.3288, -0.6442, 0.6906, 0.3256, -0.6489, 0.6877, 0.2562, -0.7397, 0.6222, 0.2562, -0.7397, 0.6222, 0.9287, -0.1522, 0.3381, 0.9287, -0.1522, 0.3381, 0.9287, -0.1522, 0.3381, 0.9287, -0.1522, 0.3381, 0.9205, 0.2115, -0.3285, 0.9205, 0.2115, -0.3285, 0.9205, 0.2115, -0.3285, 0.9205, 0.2115, -0.3285, 0.3073, 0.4669, -0.8292, 0.3073, 0.4669, -0.8292, 0.3073, 0.4669, -0.8292, 0.3073, 0.4669, -0.8292, -0.4576, 0.4875, -0.7436, -0.4576, 0.4875, -0.7436, -0.4576, 0.4875, -0.7436, -0.4576, 0.4875, -0.7436, -0.9399, 0.2006, -0.2764, -0.9399, 0.2006, -0.2764, -0.9399, 0.2006, -0.2764, -0.9399, 0.2006, -0.2764, -0.8983, -0.2086, 0.3868, -0.8983, -0.2086, 0.3868, -0.8983, -0.2086, 0.3868, -0.8983, -0.2086, 0.3868, -0.3785, -0.4214, 0.8241, -0.3785, -0.4214, 0.8241, -0.3785, -0.4214, 0.8241, -0.3785, -0.4214, 0.8241, 0.2596, -0.4057, 0.8764, 0.2596, -0.4057, 0.8764, 0.2596, -0.4057, 0.8764, 0.2596, -0.4057, 0.8764, 0.9139, 0.05588, 0.4021, 0.9139, 0.05588, 0.4021, 0.9139, 0.05588, 0.4021, 0.9139, 0.05588, 0.4021, 0.9201, 0.1185, -0.3734, 0.9201, 0.1185, -0.3734, 0.9201, 0.1185, -0.3734, 0.9201, 0.1185, -0.3734, 0.3768, 0.1624, -0.9119, 0.3768, 0.1624, -0.9119, 0.3768, 0.1624, -0.9119, 0.3768, 0.1624, -0.9119, -0.3768, 0.1624, -0.9119, -0.3768, 0.1624, -0.9119, -0.3768, 0.1624, -0.9119, -0.3768, 0.1624, -0.9119, -0.9484, 0.1037, -0.2996, -0.9484, 0.1037, -0.2996, -0.9484, 0.1037, -0.2996, -0.9484, 0.1037, -0.2996, -0.8694, 0.05875, 0.4906, -0.8694, 0.05875, 0.4906, -0.8694, 0.05875, 0.4906, -0.8694, 0.05875, 0.4906, -0.3706, 0.01376, 0.9287, -0.3706, 0.01376, 0.9287, -0.3706, 0.01376, 0.9287, -0.3706, 0.01376, 0.9287, 0.3706, 0.01377, 0.9287, 0.3706, 0.01377, 0.9287, 0.3706, 0.01377, 0.9287, 0.3706, 0.01377, 0.9287, -1.228e-06, -0.9997, 0.02428, 2.193e-07, -0.9997, 0.02428, 2.916e-07, -0.9997, 0.02428, 2.193e-07, -0.9997, 0.02428, -3.616e-08, -0.9997, 0.02428, 2.916e-07, -0.9997, 0.02428, 2.916e-07, -0.9997, 0.02428, -3.616e-08, -0.9997, 0.02428, 2.057e-07, -0.9997, 0.02428, -3.616e-08, -0.9997, 0.02428, -4.116e-07, -0.9997, 0.02428, 2.057e-07, -0.9997, 0.02428, -4.116e-07, -0.9997, 0.02428, 0.0, -0.9997, 0.02428, 2.057e-07, -0.9997, 0.02428, 0.0, -0.9997, 0.02428, 0.0, -0.9997, 0.02428, 2.057e-07, -0.9997, 0.02428, 0.9069, 0.1537, 0.3924, 0.9069, 0.1537, 0.3924, 0.9069, 0.1537, 0.3924, 0.9158, 0.08331, -0.3929, 0.9158, 0.08331, -0.3929, 0.9158, 0.08331, -0.3929, 0.3609, 0.246, -0.8996, 0.3609, 0.246, -0.8996, 0.3609, 0.246, -0.8996, -0.3246, 0.4956, -0.8056, -0.3246, 0.4956, -0.8056, -0.3246, 0.4956, -0.8056, -0.6987, 0.6537, -0.2908, -0.6987, 0.6537, -0.2908, -0.6987, 0.6537, -0.2908, -0.6703, 0.6797, 0.2977, -0.6703, 0.6797, 0.2977, -0.6703, 0.6797, 0.2977, -0.2966, 0.5888, 0.7519, -0.2966, 0.5888, 0.7519, -0.2966, 0.5888, 0.7519, 0.3399, 0.3874, 0.857, 0.3399, 0.3874, 0.857, 0.3399, 0.3874, 0.857, 0.1893, 0.8783, 0.439, 0.1893, 0.8783, 0.439, 0.1893, 0.8783, 0.439, 0.1893, 0.8783, 0.439, -0.1893, 0.8783, 0.439, -0.1893, 0.8783, 0.439, -0.1893, 0.8783, 0.439, -0.1893, 0.8783, 0.439, -0.4585, 0.8719, 0.172, -0.4585, 0.8719, 0.172, -0.4585, 0.8719, 0.172, -0.4585, 0.8719, 0.172, -0.4605, 0.8628, -0.2086, -0.4605, 0.8628, -0.2086, -0.4605, 0.8628, -0.2086, -0.4605, 0.8628, -0.2086, -0.1913, 0.8564, -0.4796, -0.1913, 0.8564, -0.4796, -0.1913, 0.8564, -0.4796, -0.1913, 0.8564, -0.4796, 0.1913, 0.8564, -0.4796, 0.1913, 0.8564, -0.4796, 0.1913, 0.8564, -0.4796, 0.1913, 0.8564, -0.4796, 0.4605, 0.8628, -0.2086, 0.4605, 0.8628, -0.2086, 0.4605, 0.8628, -0.2086, 0.4605, 0.8628, -0.2086, 0.4585, 0.8719, 0.172, 0.4585, 0.8719, 0.172, 0.4585, 0.8719, 0.172, 0.4585, 0.8719, 0.172, 0.3101, -0.5703, 0.7607, 0.3101, -0.5703, 0.7607, 0.3101, -0.5703, 0.7607, 0.3101, -0.5703, 0.7607, -0.3101, -0.5702, 0.7607, -0.3101, -0.5702, 0.7607, -0.3101, -0.5702, 0.7607, -0.3101, -0.5702, 0.7607, -0.7516, -0.5749, 0.3235, -0.7516, -0.5749, 0.3235, -0.7516, -0.5749, 0.3235, -0.7516, -0.5749, 0.3235, -0.7558, -0.5816, -0.3009, -0.7558, -0.5816, -0.3009, -0.7558, -0.5816, -0.3009, -0.7558, -0.5816, -0.3009, -0.3142, -0.5864, -0.7466, -0.3142, -0.5864, -0.7466, -0.3142, -0.5864, -0.7466, -0.3142, -0.5864, -0.7466, 0.3142, -0.5865, -0.7465, 0.3142, -0.5865, -0.7465, 0.3142, -0.5865, -0.7465, 0.3142, -0.5865, -0.7465, 0.7557, -0.5817, -0.3009, 0.7557, -0.5817, -0.3009, 0.7557, -0.5817, -0.3009, 0.7557, -0.5817, -0.3009, 0.7515, -0.575, 0.3234, 0.7515, -0.575, 0.3234, 0.7515, -0.575, 0.3234, 0.7515, -0.575, 0.3234, 0.3807, 0.1237, 0.9164, 0.3807, 0.1237, 0.9164, 0.3807, 0.1237, 0.9164, 0.3807, 0.1237, 0.9164, -0.3806, 0.1237, 0.9164, -0.3806, 0.1237, 0.9164, -0.3806, 0.1237, 0.9164, -0.3806, 0.1237, 0.9164, -0.9178, 0.1227, 0.3775, -0.9178, 0.1227, 0.3775, -0.9178, 0.1227, 0.3775, -0.9178, 0.1227, 0.3775, -0.9161, 0.1213, -0.3822, -0.9161, 0.1213, -0.3822, -0.9161, 0.1213, -0.3822, -0.9161, 0.1213, -0.3822, -0.3788, 0.1203, -0.9176, -0.3788, 0.1203, -0.9176, -0.3788, 0.1203, -0.9176, -0.3788, 0.1203, -0.9176, 0.3789, 0.1203, -0.9176, 0.3789, 0.1203, -0.9176, 0.3789, 0.1203, -0.9176, 0.3789, 0.1203, -0.9176, 0.9161, 0.1213, -0.3822, 0.9161, 0.1213, -0.3822, 0.9161, 0.1213, -0.3822, 0.9161, 0.1213, -0.3822, 0.9178, 0.1227, 0.3775, 0.9178, 0.1227, 0.3775, 0.9178, 0.1227, 0.3775, 0.9178, 0.1227, 0.3775, 0.3826, 2.185e-06, 0.9239, 0.3826, -2.57e-05, 0.9239, 0.3826, -1.564e-05, 0.9239, 0.3826, -1.564e-05, 0.9239, 0.3826, -2.57e-05, 0.9239, 0.3827, -1.018e-06, 0.9239, 0.3826, -2.57e-05, 0.9239, 0.3826, 2.777e-05, 0.9239, 0.3827, -1.018e-06, 0.9239, 0.3827, -1.018e-06, 0.9239, 0.3826, 2.777e-05, 0.9239, 0.3826, 2.478e-05, 0.9239, 0.3826, 2.777e-05, 0.9239, 0.3826, 1.29e-06, 0.9239, 0.3826, 2.478e-05, 0.9239, 0.3826, 2.478e-05, 0.9239, 0.3826, 1.29e-06, 0.9239, 0.3826, -7.41e-07, 0.9239, 0.3826, 1.29e-06, 0.9239, 0.3826, 2.185e-06, 0.9239, 0.3826, -7.41e-07, 0.9239, 0.3826, -7.41e-07, 0.9239, 0.3826, 2.185e-06, 0.9239, 0.3826, -1.564e-05, 0.9239, -0.3826, -3.647e-05, 0.9239, -0.3826, -7.348e-06, 0.9239, -0.3826, -4.337e-05, 0.9239, -0.3826, -4.337e-05, 0.9239, -0.3826, -7.348e-06, 0.9239, -0.3826, 1.326e-06, 0.9239, -0.3826, -7.348e-06, 0.9239, -0.3826, 2.719e-06, 0.9239, -0.3826, 1.326e-06, 0.9239, -0.3826, 1.326e-06, 0.9239, -0.3826, 2.719e-06, 0.9239, -0.3826, 2.402e-05, 0.9239, -0.3826, 2.719e-06, 0.9239, -0.3826, 3.141e-05, 0.9239, -0.3826, 2.402e-05, 0.9239, -0.3826, 2.402e-05, 0.9239, -0.3826, 3.141e-05, 0.9239, -0.3827, 8.806e-07, 0.9239, -0.3826, 3.141e-05, 0.9239, -0.3826, -3.647e-05, 0.9239, -0.3827, 8.806e-07, 0.9239, -0.3827, 8.806e-07, 0.9239, -0.3826, -3.647e-05, 0.9239, -0.3826, -4.337e-05, 0.9239, -0.9238, -1.159e-06, 0.3828, -0.9238, -2.635e-05, 0.3828, -0.9238, -2.315e-05, 0.3828, -0.9238, -2.315e-05, 0.3828, -0.9238, -2.635e-05, 0.3828, -0.9238, -7.174e-08, 0.3828, -0.9238, -2.635e-05, 0.3828, -0.9238, 2.461e-05, 0.3828, -0.9238, -7.174e-08, 0.3828, -0.9238, -7.174e-08, 0.3828, -0.9238, 2.461e-05, 0.3828, -0.9238, 1.905e-05, 0.3828, -0.9238, 2.461e-05, 0.3828, -0.9238, 7.369e-07, 0.3828, -0.9238, 1.905e-05, 0.3828, -0.9238, 1.905e-05, 0.3828, -0.9238, 7.369e-07, 0.3828, -0.9238, 1.102e-07, 0.3828, -0.9238, 7.369e-07, 0.3828, -0.9238, -1.159e-06, 0.3828, -0.9238, 1.102e-07, 0.3828, -0.9238, 1.102e-07, 0.3828, -0.9238, -1.159e-06, 0.3828, -0.9238, -2.315e-05, 0.3828, -0.9238, 7.256e-06, -0.3828, -0.9238, 1.688e-05, -0.3828, -0.9238, 4.046e-06, -0.3828, -0.9238, 4.046e-06, -0.3828, -0.9238, 1.688e-05, -0.3828, -0.9238, 2.742e-06, -0.3828, -0.9238, 1.688e-05, -0.3828, -0.9238, -2.661e-05, -0.3828, -0.9238, 2.742e-06, -0.3828, -0.9238, 2.742e-06, -0.3828, -0.9238, -2.661e-05, -0.3828, -0.9238, -4.362e-05, -0.3828, -0.9238, -2.661e-05, -0.3828, -0.9238, -1.781e-05, -0.3828, -0.9238, -4.362e-05, -0.3828, -0.9238, -4.362e-05, -0.3828, -0.9238, -1.781e-05, -0.3828, -0.9238, 2.73e-06, -0.3828, -0.9238, -1.781e-05, -0.3828, -0.9238, 7.256e-06, -0.3828, -0.9238, 2.73e-06, -0.3828, -0.9238, 2.73e-06, -0.3828, -0.9238, 7.256e-06, -0.3828, -0.9238, 4.046e-06, -0.3828, -0.3826, 1.251e-05, -0.9239, -0.3826, 1.597e-05, -0.9239, -0.3826, 3.222e-05, -0.9239, -0.3826, 3.222e-05, -0.9239, -0.3826, 1.597e-05, -0.9239, -0.3826, -1.322e-06, -0.9239, -0.3826, 1.597e-05, -0.9239, -0.3826, -1.064e-05, -0.9239, -0.3826, -1.322e-06, -0.9239, -0.3826, -1.322e-06, -0.9239, -0.3826, -1.064e-05, -0.9239, -0.3826, -1.281e-05, -0.9239, -0.3826, -1.064e-05, -0.9239, -0.3826, -7.664e-06, -0.9239, -0.3826, -1.281e-05, -0.9239, -0.3826, -1.281e-05, -0.9239, -0.3826, -7.664e-06, -0.9239, -0.3826, -1.224e-06, -0.9239, -0.3826, -7.664e-06, -0.9239, -0.3826, 1.251e-05, -0.9239, -0.3826, -1.224e-06, -0.9239, -0.3826, -1.224e-06, -0.9239, -0.3826, 1.251e-05, -0.9239, -0.3826, 3.222e-05, -0.9239, 0.3826, -1.86e-05, -0.9239, 0.3826, -1.727e-05, -0.9239, 0.3826, -3.352e-05, -0.9239, 0.3826, -3.352e-05, -0.9239, 0.3826, -1.727e-05, -0.9239, 0.3826, 4.118e-07, -0.9239, 0.3826, -1.727e-05, -0.9239, 0.3826, 1.549e-05, -0.9239, 0.3826, 4.118e-07, -0.9239, 0.3826, 4.118e-07, -0.9239, 0.3826, 1.549e-05, -0.9239, 0.3826, 2.799e-05, -0.9239, 0.3826, 1.549e-05, -0.9239, 0.3826, 1.739e-05, -0.9239, 0.3826, 2.799e-05, -0.9239, 0.3826, 2.799e-05, -0.9239, 0.3826, 1.739e-05, -0.9239, 0.3826, 3.123e-07, -0.9239, 0.3826, 1.739e-05, -0.9239, 0.3826, -1.86e-05, -0.9239, 0.3826, 3.123e-07, -0.9239, 0.3826, 3.123e-07, -0.9239, 0.3826, -1.86e-05, -0.9239, 0.3826, -3.352e-05, -0.9239, 0.9239, -6.957e-06, -0.3827, 0.9239, -4.148e-06, -0.3827, 0.9239, -8.592e-06, -0.3827, 0.9239, -8.592e-06, -0.3827, 0.9239, -4.148e-06, -0.3827, 0.9239, -2.12e-06, -0.3827, 0.9239, -4.148e-06, -0.3827, 0.9239, 1.249e-05, -0.3828, 0.9239, -2.12e-06, -0.3827, 0.9239, -2.12e-06, -0.3827, 0.9239, 1.249e-05, -0.3828, 0.9239, 3.966e-05, -0.3827, 0.9239, 1.249e-05, -0.3828, 0.9239, 1.59e-05, -0.3827, 0.9239, 3.966e-05, -0.3827, 0.9239, 3.966e-05, -0.3827, 0.9239, 1.59e-05, -0.3827, 0.9239, -2.252e-06, -0.3827, 0.9239, 1.59e-05, -0.3827, 0.9239, -6.957e-06, -0.3827, 0.9239, -2.252e-06, -0.3827, 0.9239, -2.252e-06, -0.3827, 0.9239, -6.957e-06, -0.3827, 0.9239, -8.592e-06, -0.3827, 0.9238, -2.157e-05, 0.3828, 0.9239, 8.097e-06, 0.3827, 0.9239, -4.241e-05, 0.3827, 0.9239, -4.241e-05, 0.3827, 0.9239, 8.097e-06, 0.3827, 0.9238, 5.228e-06, 0.3828, 0.9239, 8.097e-06, 0.3827, 0.9238, -2.798e-05, 0.3828, 0.9238, 5.228e-06, 0.3828, 0.9238, 5.228e-06, 0.3828, 0.9238, -2.798e-05, 0.3828, 0.9239, -3.097e-05, 0.3827, 0.9238, -2.798e-05, 0.3828, 0.9239, 1.183e-06, 0.3827, 0.9239, -3.097e-05, 0.3827, 0.9239, -3.097e-05, 0.3827, 0.9239, 1.183e-06, 0.3827, 0.9238, 4.857e-06, 0.3828, 0.9239, 1.183e-06, 0.3827, 0.9238, -2.157e-05, 0.3828, 0.9238, 4.857e-06, 0.3828, 0.9238, 4.857e-06, 0.3828, 0.9238, -2.157e-05, 0.3828, 0.9239, -4.241e-05, 0.3827, -0.2189, 0.4732, 0.8533, -0.2189, 0.4732, 0.8533, -0.2189, 0.4732, 0.8533, -0.2303, -0.4965, 0.8369, -0.2303, -0.4965, 0.8369, -0.2303, -0.4965, 0.8369, 0.758, -0.4732, 0.4488, 0.758, -0.4732, 0.4488, 0.758, -0.4732, 0.4488, 0.7545, 0.4965, 0.4292, 0.7545, 0.4965, 0.4292, 0.7545, 0.4965, 0.4292, -0.7656, 0.4646, 0.445, -0.7656, 0.4646, 0.445, -0.7656, 0.4646, 0.445, -0.7545, -0.4965, 0.4292, -0.7545, -0.4965, 0.4292, -0.7545, -0.4965, 0.4292, 0.2269, -0.4646, 0.856, 0.2269, -0.4646, 0.856, 0.2269, -0.4646, 0.856, 0.2302, 0.4965, 0.8369, 0.2302, 0.4965, 0.8369, 0.2302, 0.4965, 0.8369, -0.8578, 0.4584, -0.2323, -0.8578, 0.4584, -0.2323, -0.8578, 0.4584, -0.2323, -0.8369, -0.4965, -0.2302, -0.8369, -0.4965, -0.2302, -0.8369, -0.4965, -0.2302, -0.4422, -0.4584, 0.7709, -0.4422, -0.4584, 0.7709, -0.4422, -0.4584, 0.7709, -0.429, 0.4965, 0.7546, -0.429, 0.4965, 0.7546, -0.429, 0.4965, 0.7546, -0.4422, 0.4585, -0.7709, -0.4422, 0.4585, -0.7709, -0.4422, 0.4585, -0.7709, -0.4289, -0.4965, -0.7546, -0.4289, -0.4965, -0.7546, -0.4289, -0.4965, -0.7546, -0.8578, -0.4585, 0.2323, -0.8578, -0.4585, 0.2323, -0.8578, -0.4585, 0.2323, -0.8369, 0.4966, 0.2302, -0.8369, 0.4966, 0.2302, -0.8369, 0.4966, 0.2302, 0.2268, 0.4645, -0.856, 0.2268, 0.4645, -0.856, 0.2268, 0.4645, -0.856, 0.2302, -0.4964, -0.837, 0.2302, -0.4964, -0.837, 0.2302, -0.4964, -0.837, -0.7656, -0.4646, -0.445, -0.7656, -0.4646, -0.445, -0.7656, -0.4646, -0.445, -0.7546, 0.4965, -0.4291, -0.7546, 0.4965, -0.4291, -0.7546, 0.4965, -0.4291, 0.7581, 0.4732, -0.4488, 0.7581, 0.4732, -0.4488, 0.7581, 0.4732, -0.4488, 0.7545, -0.4964, -0.4292, 0.7545, -0.4964, -0.4292, 0.7545, -0.4964, -0.4292, -0.2188, -0.4732, -0.8533, -0.2188, -0.4732, -0.8533, -0.2188, -0.4732, -0.8533, -0.2302, 0.4965, -0.8369, -0.2302, 0.4965, -0.8369, -0.2302, 0.4965, -0.8369, 0.8514, 0.4792, 0.213, 0.8514, 0.4792, 0.213, 0.8514, 0.4792, 0.213, 0.837, -0.4965, 0.2301, 0.837, -0.4965, 0.2301, 0.837, -0.4965, 0.2301, 0.4514, -0.4793, -0.7527, 0.4514, -0.4793, -0.7527, 0.4514, -0.4793, -0.7527, 0.429, 0.4965, -0.7546, 0.429, 0.4965, -0.7546, 0.429, 0.4965, -0.7546, 0.4513, 0.4793, 0.7527, 0.4513, 0.4793, 0.7527, 0.4513, 0.4793, 0.7527, 0.429, -0.4965, 0.7546, 0.429, -0.4965, 0.7546, 0.429, -0.4965, 0.7546, 0.8515, -0.4792, -0.213, 0.8515, -0.4792, -0.213, 0.8515, -0.4792, -0.213, 0.8369, 0.4965, -0.2302, 0.8369, 0.4965, -0.2302, 0.8369, 0.4965, -0.2302, 0.3822, -0.02797, 0.9236, 0.3822, -0.02797, 0.9236, 0.3822, -0.02797, 0.9236, 0.3822, -0.02797, 0.9236, -0.3822, -0.02797, 0.9236, -0.3822, -0.02797, 0.9236, -0.3822, -0.02797, 0.9236, -0.3822, -0.02797, 0.9236, -0.9232, -0.02799, 0.3832, -0.9232, -0.02799, 0.3832, -0.9232, -0.02799, 0.3832, -0.9232, -0.02799, 0.3832, -0.9237, -0.02801, -0.382, -0.9237, -0.02801, -0.382, -0.9237, -0.02801, -0.382, -0.9237, -0.02801, -0.382, -0.3827, -0.02801, -0.9235, -0.3827, -0.02801, -0.9235, -0.3827, -0.02801, -0.9235, -0.3827, -0.02801, -0.9235, 0.3827, -0.02801, -0.9235, 0.3827, -0.02801, -0.9235, 0.3827, -0.02801, -0.9235, 0.3827, -0.02801, -0.9235, 0.9237, -0.02801, -0.382, 0.9237, -0.02801, -0.382, 0.9237, -0.02801, -0.382, 0.9237, -0.02801, -0.382, 0.9233, -0.02799, 0.3831, 0.9233, -0.02799, 0.3831, 0.9233, -0.02799, 0.3831, 0.9233, -0.02799, 0.3831, -0.4202, 0.1007, -0.9018, -0.4202, 0.1007, -0.9018, -0.4219, 0.05885, -0.9047, -0.4219, 0.05637, -0.9049, -0.9364, 0.08872, -0.3395, -0.9364, 0.08872, -0.3395, -0.9386, 0.05584, -0.3404, -0.9389, 0.05108, -0.3405, -0.9026, 0.07434, 0.4241, -0.9026, 0.07434, 0.4241, -0.9031, 0.05117, 0.4263, -0.9032, 0.04789, 0.4266, -0.34, 0.06668, 0.9381, -0.34, 0.06668, 0.9381, -0.3383, 0.04857, 0.9398, -0.3382, 0.04762, 0.9399, 0.4191, 0.06791, 0.9054, 0.4191, 0.06791, 0.9054, 0.4206, 0.0476, 0.906, 0.4205, 0.04866, 0.906, 0.9353, 0.07687, 0.3453, 0.9353, 0.07687, 0.3453, 0.9376, 0.04798, 0.3444, 0.9374, 0.05147, 0.3445, 0.9038, 0.09068, -0.4183, 0.9038, 0.09068, -0.4183, 0.9048, 0.05142, -0.4227, 0.9048, 0.05617, -0.4222, 0.3413, 0.1014, -0.9345, 0.3413, 0.1014, -0.9345, 0.3398, 0.05665, -0.9388, 0.3399, 0.05891, -0.9386, 0.2826, 0.698, -0.658, 0.2826, 0.698, -0.658, 0.2782, 0.7525, -0.5969, 0.2785, 0.7493, -0.6008, -0.4062, 0.6485, -0.6438, -0.4062, 0.6485, -0.6438, -0.4493, 0.6702, -0.5908, -0.4521, 0.6715, -0.5871, -0.9195, 0.3156, -0.2344, -0.9195, 0.3156, -0.2344, -0.9177, 0.3275, -0.2247, -0.9176, 0.3281, -0.2242, -0.9183, -0.1775, 0.3539, -0.9183, -0.1775, 0.3539, -0.9219, -0.2284, 0.3129, -0.922, -0.2309, 0.3109, -0.3777, -0.5198, 0.7663, -0.3777, -0.5198, 0.7663, -0.379, -0.6201, 0.6869, -0.379, -0.6218, 0.6853, 0.3929, -0.5405, 0.744, 0.3929, -0.5405, 0.744, 0.3256, -0.6489, 0.6877, 0.3288, -0.6442, 0.6906, 0.9465, -0.1198, 0.2998, 0.9465, -0.1198, 0.2998, 0.9428, -0.1959, 0.2697, 0.9425, -0.1991, 0.2684, 0.8944, 0.3456, -0.284, 0.8944, 0.3456, -0.284, 0.9006, 0.3462, -0.2629, 0.9004, 0.3462, -0.2636])] * 3)])

# ---- objects
ob_sm_env_bone_spike_04 = bpy.data.objects.new('SM_Env_Bone_Spike_04', me_mesh_001)

# ---- transforms, parenting, visibility, modifiers, constraints
ob_sm_env_bone_spike_04.location = (0.0, 0.0, 0.0)
ob_sm_env_bone_spike_04.rotation_euler = (1.571, -0.0, 0.0)
ob_sm_env_bone_spike_04.color = (0.8, 0.8, 0.8, 1.0)
ob_sm_env_bone_spike_04.lineart.crease_threshold = 0.0

# ---- collection membership
col_collection.objects.link(ob_sm_env_bone_spike_04)

# ---- scene / render settings (as saved in the file)
scene.frame_start = 1; scene.frame_end = 250; scene.frame_set(1)
scene.render.engine = 'BLENDER_EEVEE_NEXT'
scene.cycles.use_denoising = False
scene.cycles.samples = 128
scene.cycles.sampling_pattern = 'TABULATED_SOBOL'
scene.cycles.use_adaptive_sampling = False
scene.cycles.use_light_tree = False
scene.view_settings.view_transform = 'Filmic'
bpy.context.view_layer.update()

# ---- added for rendering (the .blend has no active camera and no usable light): camera, sun
cam_auto = bpy.data.cameras.new('AutoCamera')
cam_auto.lens = 50.0
cam_auto.sensor_width = 36.0
cam_auto.clip_end = 1000.0
ob_auto_camera = bpy.data.objects.new('AutoCamera', cam_auto)
scene.collection.objects.link(ob_auto_camera)
ob_auto_camera.location = (5.84357, -7.3739, 5.658)
ob_auto_camera.rotation_euler = (1.09748, -7.21219e-08, 0.694738)
scene.camera = ob_auto_camera
light_auto_sun = bpy.data.lights.new('AutoSun', 'SUN')
light_auto_sun.energy = 3.0
light_auto_sun.angle = 0.0523599
ob_auto_sun = bpy.data.objects.new('AutoSun', light_auto_sun)
scene.collection.objects.link(ob_auto_sun)
ob_auto_sun.rotation_euler = (0.872665, 0.174533, 0.523599)
bpy.context.view_layer.update()
